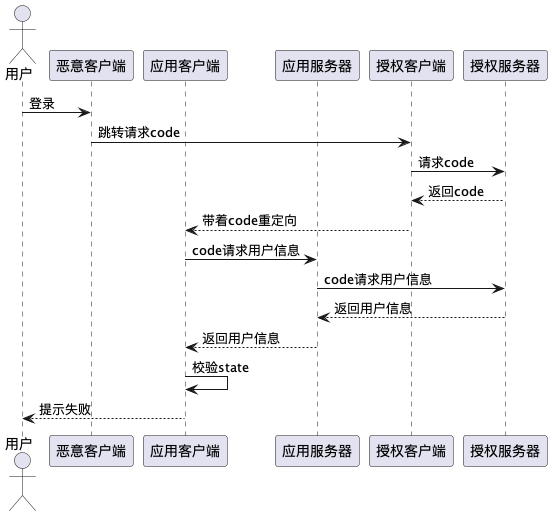

The diagram above was rendered by PlantUML. Its source (embedded in the PNG):
@startuml
actor       用户
participant 恶意客户端
participant 应用客户端
participant 应用服务器
participant 授权客户端
participant 授权服务器

用户 -> 恶意客户端 : 登录
授权客户端 <- 恶意客户端 : 跳转请求code
授权客户端 -> 授权服务器 : 请求code
授权客户端 <-- 授权服务器 : 返回code
授权客户端 --> 应用客户端 : 带着code重定向
应用客户端 -> 应用服务器 : code请求用户信息
授权服务器 <- 应用服务器 : code请求用户信息
授权服务器 --> 应用服务器 : 返回用户信息
应用客户端 <-- 应用服务器 : 返回用户信息
应用客户端 -> 应用客户端 : 校验state
用户 <-- 应用客户端 : 提示失败

@enduml